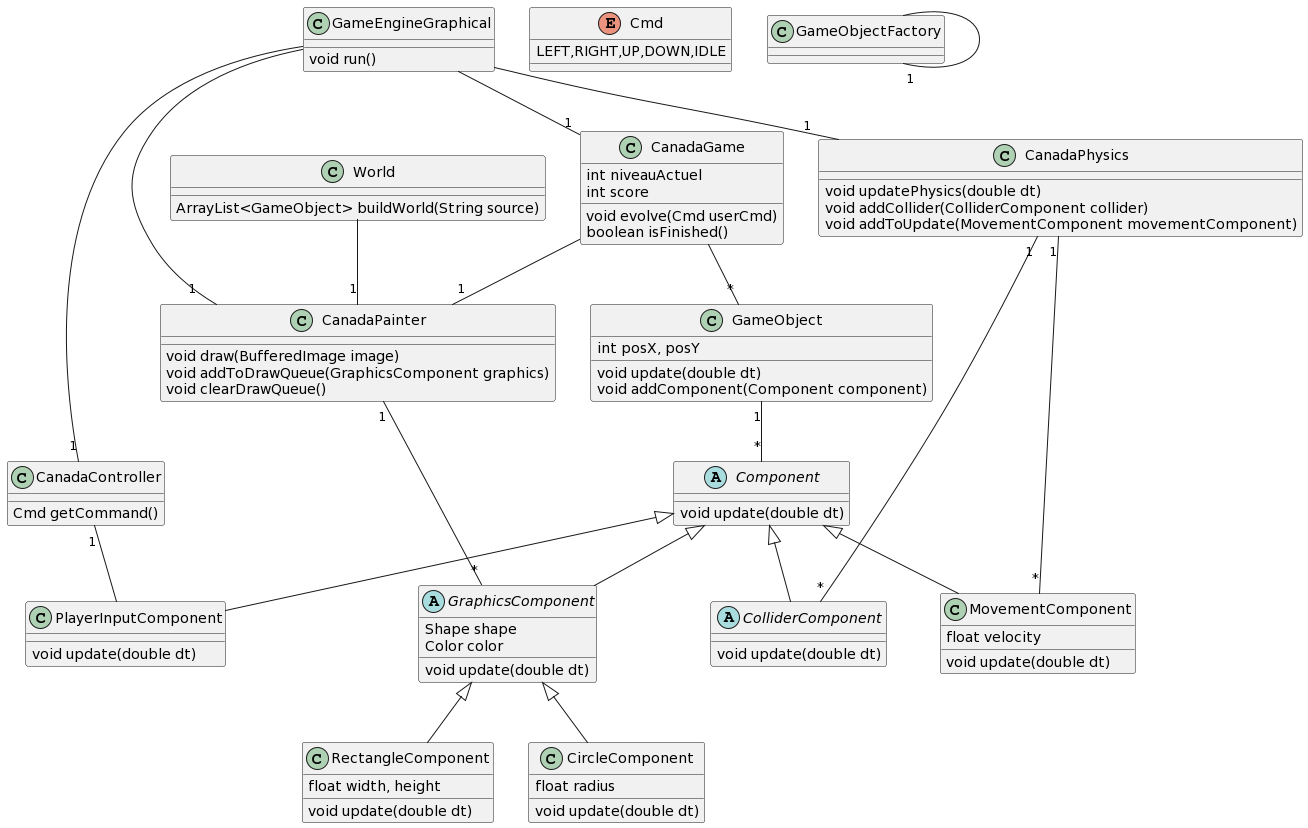

The diagram above was rendered by PlantUML. Its source (embedded in the PNG):
@startuml
class GameEngineGraphical {
void run()
}


class CanadaGame {
int niveauActuel
int score
void evolve(Cmd userCmd)
boolean isFinished()
}

class CanadaPainter {
void draw(BufferedImage image)
void addToDrawQueue(GraphicsComponent graphics)
void clearDrawQueue()
}

class CanadaController{
Cmd getCommand()
}

class CanadaPhysics{
void updatePhysics(double dt)
void addCollider(ColliderComponent collider)
void addToUpdate(MovementComponent movementComponent)
}

enum Cmd {
LEFT,RIGHT,UP,DOWN,IDLE
}

class World {
ArrayList<GameObject> buildWorld(String source)
}

class GameObject {
int posX, posY
void update(double dt)
void addComponent(Component component)
}

class GameObjectFactory {

}

abstract class Component{
void update(double dt)
}

class PlayerInputComponent{
void update(double dt)
}

class MovementComponent{
float velocity
void update(double dt)
}

abstract class ColliderComponent{
void update(double dt)
}

abstract class GraphicsComponent{
Shape shape
Color color
void update(double dt)
}

class RectangleComponent{
float width, height
void update(double dt)
}

class CircleComponent{
float radius
void update(double dt)
}

GameEngineGraphical -- "1"CanadaGame
GameEngineGraphical -- "1"CanadaPainter
GameEngineGraphical -- "1"CanadaController 
GameEngineGraphical -- "1"CanadaPhysics

CanadaGame -- "*"GameObject
CanadaGame --"1" CanadaPainter
World --"1" CanadaPainter

GameObject "1"--"*"Component
GameObjectFactory -- "1"GameObjectFactory

Component <|-- GraphicsComponent
Component <|-- PlayerInputComponent
Component <|-- MovementComponent
Component <|-- ColliderComponent

GraphicsComponent <|-- RectangleComponent
GraphicsComponent <|-- CircleComponent

CanadaController "1"-- PlayerInputComponent
CanadaPainter "1"--"*" GraphicsComponent 

CanadaPhysics "1"-"*"MovementComponent
CanadaPhysics "1"-"*"ColliderComponent
@enduml